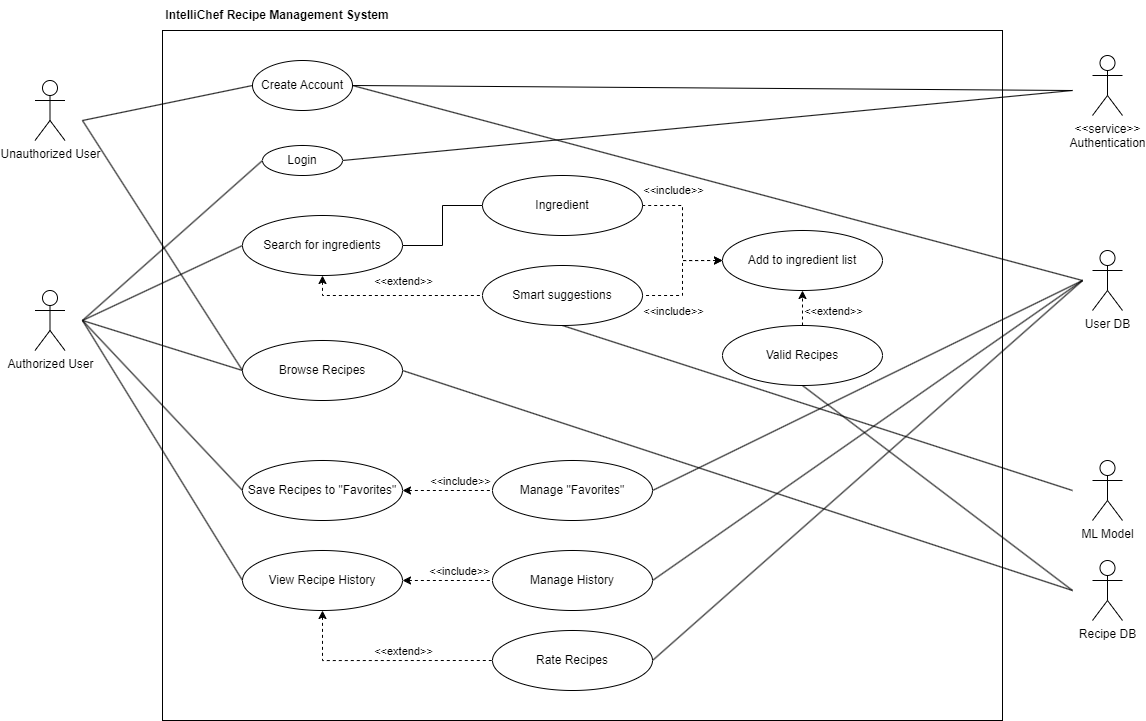

The diagram above was exported from draw.io. Its source (the exported page's mxGraphModel, read from the mxfile embedded in the PNG):
<mxGraphModel dx="1838" dy="953" grid="1" gridSize="10" guides="1" tooltips="1" connect="1" arrows="1" fold="1" page="1" pageScale="1" pageWidth="10000" pageHeight="10000" math="0" shadow="0">
  <root>
    <mxCell id="0" />
    <mxCell id="1" parent="0" />
    <mxCell id="OqbUGuYz8Nx9eRa_jtWd-89" value="" style="rounded=0;whiteSpace=wrap;html=1;fontFamily=Helvetica;fontSize=11;fontColor=default;labelBackgroundColor=default;" vertex="1" parent="1">
      <mxGeometry x="220" y="230" width="840" height="690" as="geometry" />
    </mxCell>
    <mxCell id="OqbUGuYz8Nx9eRa_jtWd-2" value="&lt;b&gt;IntelliChef Recipe Management System&lt;/b&gt;" style="text;strokeColor=none;align=center;fillColor=none;html=1;verticalAlign=middle;whiteSpace=wrap;rounded=0;" vertex="1" parent="1">
      <mxGeometry x="220" y="200" width="230" height="30" as="geometry" />
    </mxCell>
    <mxCell id="OqbUGuYz8Nx9eRa_jtWd-3" value="&amp;lt;&amp;lt;service&amp;gt;&amp;gt;&lt;div&gt;Authentication&lt;/div&gt;" style="shape=umlActor;verticalLabelPosition=bottom;verticalAlign=top;html=1;outlineConnect=0;" vertex="1" parent="1">
      <mxGeometry x="1150" y="255" width="30" height="60" as="geometry" />
    </mxCell>
    <mxCell id="OqbUGuYz8Nx9eRa_jtWd-28" style="edgeStyle=orthogonalEdgeStyle;rounded=0;orthogonalLoop=1;jettySize=auto;html=1;exitX=1;exitY=0.5;exitDx=0;exitDy=0;entryX=0;entryY=0.5;entryDx=0;entryDy=0;strokeColor=default;align=center;verticalAlign=middle;fontFamily=Helvetica;fontSize=11;fontColor=default;labelBackgroundColor=default;endArrow=none;endFill=0;startArrow=none;startFill=0;" edge="1" parent="1" source="OqbUGuYz8Nx9eRa_jtWd-7" target="OqbUGuYz8Nx9eRa_jtWd-10">
      <mxGeometry relative="1" as="geometry" />
    </mxCell>
    <mxCell id="OqbUGuYz8Nx9eRa_jtWd-36" style="edgeStyle=orthogonalEdgeStyle;rounded=0;orthogonalLoop=1;jettySize=auto;html=1;exitX=0.5;exitY=1;exitDx=0;exitDy=0;entryX=0;entryY=0.5;entryDx=0;entryDy=0;strokeColor=default;align=center;verticalAlign=middle;fontFamily=Helvetica;fontSize=11;fontColor=default;labelBackgroundColor=default;endArrow=none;endFill=0;startArrow=classic;startFill=1;dashed=1;" edge="1" parent="1" source="OqbUGuYz8Nx9eRa_jtWd-7" target="OqbUGuYz8Nx9eRa_jtWd-30">
      <mxGeometry relative="1" as="geometry" />
    </mxCell>
    <mxCell id="OqbUGuYz8Nx9eRa_jtWd-43" value="&amp;lt;&amp;lt;extend&amp;gt;&amp;gt;" style="edgeLabel;html=1;align=center;verticalAlign=middle;resizable=0;points=[];fontFamily=Helvetica;fontSize=11;fontColor=default;labelBackgroundColor=default;" vertex="1" connectable="0" parent="OqbUGuYz8Nx9eRa_jtWd-36">
      <mxGeometry x="0.1267" y="2" relative="1" as="geometry">
        <mxPoint x="-1" y="-13" as="offset" />
      </mxGeometry>
    </mxCell>
    <mxCell id="OqbUGuYz8Nx9eRa_jtWd-65" style="edgeStyle=none;rounded=0;orthogonalLoop=1;jettySize=auto;html=1;exitX=0;exitY=0.5;exitDx=0;exitDy=0;strokeColor=default;align=center;verticalAlign=middle;fontFamily=Helvetica;fontSize=11;fontColor=default;labelBackgroundColor=default;endArrow=none;endFill=0;" edge="1" parent="1" source="OqbUGuYz8Nx9eRa_jtWd-7">
      <mxGeometry relative="1" as="geometry">
        <mxPoint x="140" y="520" as="targetPoint" />
      </mxGeometry>
    </mxCell>
    <mxCell id="OqbUGuYz8Nx9eRa_jtWd-7" value="Search for ingredients" style="ellipse;whiteSpace=wrap;html=1;" vertex="1" parent="1">
      <mxGeometry x="300" y="415" width="160" height="60" as="geometry" />
    </mxCell>
    <mxCell id="OqbUGuYz8Nx9eRa_jtWd-26" style="edgeStyle=orthogonalEdgeStyle;rounded=0;orthogonalLoop=1;jettySize=auto;html=1;exitX=1;exitY=0.5;exitDx=0;exitDy=0;entryX=0;entryY=0.5;entryDx=0;entryDy=0;strokeColor=default;align=center;verticalAlign=middle;fontFamily=Helvetica;fontSize=11;fontColor=default;labelBackgroundColor=default;endArrow=none;endFill=0;startArrow=classic;startFill=1;dashed=1;" edge="1" parent="1" source="OqbUGuYz8Nx9eRa_jtWd-8" target="OqbUGuYz8Nx9eRa_jtWd-12">
      <mxGeometry relative="1" as="geometry" />
    </mxCell>
    <mxCell id="OqbUGuYz8Nx9eRa_jtWd-27" value="&amp;lt;&amp;lt;include&amp;gt;&amp;gt;" style="edgeLabel;html=1;align=center;verticalAlign=middle;resizable=0;points=[];fontFamily=Helvetica;fontSize=11;fontColor=default;labelBackgroundColor=default;" vertex="1" connectable="0" parent="OqbUGuYz8Nx9eRa_jtWd-26">
      <mxGeometry x="0.2741" relative="1" as="geometry">
        <mxPoint y="-10" as="offset" />
      </mxGeometry>
    </mxCell>
    <mxCell id="OqbUGuYz8Nx9eRa_jtWd-68" style="edgeStyle=none;rounded=0;orthogonalLoop=1;jettySize=auto;html=1;exitX=0;exitY=0.5;exitDx=0;exitDy=0;strokeColor=default;align=center;verticalAlign=middle;fontFamily=Helvetica;fontSize=11;fontColor=default;labelBackgroundColor=default;endArrow=none;endFill=0;" edge="1" parent="1" source="OqbUGuYz8Nx9eRa_jtWd-8">
      <mxGeometry relative="1" as="geometry">
        <mxPoint x="140" y="520" as="targetPoint" />
      </mxGeometry>
    </mxCell>
    <mxCell id="OqbUGuYz8Nx9eRa_jtWd-8" value="Save Recipes to &quot;Favorites&quot;" style="ellipse;whiteSpace=wrap;html=1;" vertex="1" parent="1">
      <mxGeometry x="300" y="660" width="160" height="60" as="geometry" />
    </mxCell>
    <mxCell id="OqbUGuYz8Nx9eRa_jtWd-64" style="edgeStyle=none;rounded=0;orthogonalLoop=1;jettySize=auto;html=1;exitX=0;exitY=0.5;exitDx=0;exitDy=0;strokeColor=default;align=center;verticalAlign=middle;fontFamily=Helvetica;fontSize=11;fontColor=default;labelBackgroundColor=default;endArrow=none;endFill=0;" edge="1" parent="1" source="OqbUGuYz8Nx9eRa_jtWd-9">
      <mxGeometry relative="1" as="geometry">
        <mxPoint x="140" y="520" as="targetPoint" />
      </mxGeometry>
    </mxCell>
    <mxCell id="OqbUGuYz8Nx9eRa_jtWd-84" style="edgeStyle=none;rounded=0;orthogonalLoop=1;jettySize=auto;html=1;exitX=1;exitY=0.5;exitDx=0;exitDy=0;strokeColor=default;align=center;verticalAlign=middle;fontFamily=Helvetica;fontSize=11;fontColor=default;labelBackgroundColor=default;endArrow=none;endFill=0;" edge="1" parent="1" source="OqbUGuYz8Nx9eRa_jtWd-9">
      <mxGeometry relative="1" as="geometry">
        <mxPoint x="1130" y="290" as="targetPoint" />
      </mxGeometry>
    </mxCell>
    <mxCell id="OqbUGuYz8Nx9eRa_jtWd-9" value="Login" style="ellipse;whiteSpace=wrap;html=1;" vertex="1" parent="1">
      <mxGeometry x="320" y="345" width="80" height="30" as="geometry" />
    </mxCell>
    <mxCell id="OqbUGuYz8Nx9eRa_jtWd-10" value="Ingredient" style="ellipse;whiteSpace=wrap;html=1;" vertex="1" parent="1">
      <mxGeometry x="540" y="375" width="160" height="60" as="geometry" />
    </mxCell>
    <mxCell id="OqbUGuYz8Nx9eRa_jtWd-75" style="edgeStyle=none;rounded=0;orthogonalLoop=1;jettySize=auto;html=1;exitX=1;exitY=0.5;exitDx=0;exitDy=0;strokeColor=default;align=center;verticalAlign=middle;fontFamily=Helvetica;fontSize=11;fontColor=default;labelBackgroundColor=default;endArrow=none;endFill=0;" edge="1" parent="1" source="OqbUGuYz8Nx9eRa_jtWd-12">
      <mxGeometry relative="1" as="geometry">
        <mxPoint x="1140" y="480" as="targetPoint" />
      </mxGeometry>
    </mxCell>
    <mxCell id="OqbUGuYz8Nx9eRa_jtWd-12" value="Manage &quot;Favorites&quot;" style="ellipse;whiteSpace=wrap;html=1;" vertex="1" parent="1">
      <mxGeometry x="550" y="660" width="160" height="60" as="geometry" />
    </mxCell>
    <mxCell id="OqbUGuYz8Nx9eRa_jtWd-21" style="edgeStyle=orthogonalEdgeStyle;rounded=0;orthogonalLoop=1;jettySize=auto;html=1;exitX=1;exitY=0.5;exitDx=0;exitDy=0;entryX=0;entryY=0.5;entryDx=0;entryDy=0;strokeColor=default;align=center;verticalAlign=middle;fontFamily=Helvetica;fontSize=11;fontColor=default;labelBackgroundColor=default;endArrow=none;endFill=0;startArrow=classic;startFill=1;dashed=1;" edge="1" parent="1" source="OqbUGuYz8Nx9eRa_jtWd-13" target="OqbUGuYz8Nx9eRa_jtWd-14">
      <mxGeometry relative="1" as="geometry" />
    </mxCell>
    <mxCell id="OqbUGuYz8Nx9eRa_jtWd-22" value="&amp;lt;&amp;lt;include&amp;gt;&amp;gt;" style="edgeLabel;html=1;align=center;verticalAlign=middle;resizable=0;points=[];fontFamily=Helvetica;fontSize=11;fontColor=default;labelBackgroundColor=default;" vertex="1" connectable="0" parent="OqbUGuYz8Nx9eRa_jtWd-21">
      <mxGeometry x="0.2529" relative="1" as="geometry">
        <mxPoint y="-10" as="offset" />
      </mxGeometry>
    </mxCell>
    <mxCell id="OqbUGuYz8Nx9eRa_jtWd-24" style="edgeStyle=orthogonalEdgeStyle;rounded=0;orthogonalLoop=1;jettySize=auto;html=1;entryX=0;entryY=0.5;entryDx=0;entryDy=0;strokeColor=default;align=center;verticalAlign=middle;fontFamily=Helvetica;fontSize=11;fontColor=default;labelBackgroundColor=default;endArrow=none;endFill=0;startArrow=classic;startFill=1;dashed=1;exitX=0.5;exitY=1;exitDx=0;exitDy=0;" edge="1" parent="1" source="OqbUGuYz8Nx9eRa_jtWd-13" target="OqbUGuYz8Nx9eRa_jtWd-20">
      <mxGeometry relative="1" as="geometry" />
    </mxCell>
    <mxCell id="OqbUGuYz8Nx9eRa_jtWd-25" value="&amp;lt;&amp;lt;extend&amp;gt;&amp;gt;" style="edgeLabel;html=1;align=center;verticalAlign=middle;resizable=0;points=[];fontFamily=Helvetica;fontSize=11;fontColor=default;labelBackgroundColor=default;" vertex="1" connectable="0" parent="OqbUGuYz8Nx9eRa_jtWd-24">
      <mxGeometry x="0.1815" relative="1" as="geometry">
        <mxPoint x="1" y="-10" as="offset" />
      </mxGeometry>
    </mxCell>
    <mxCell id="OqbUGuYz8Nx9eRa_jtWd-69" style="edgeStyle=none;rounded=0;orthogonalLoop=1;jettySize=auto;html=1;exitX=0;exitY=0.5;exitDx=0;exitDy=0;strokeColor=default;align=center;verticalAlign=middle;fontFamily=Helvetica;fontSize=11;fontColor=default;labelBackgroundColor=default;endArrow=none;endFill=0;" edge="1" parent="1" source="OqbUGuYz8Nx9eRa_jtWd-13">
      <mxGeometry relative="1" as="geometry">
        <mxPoint x="140" y="520" as="targetPoint" />
      </mxGeometry>
    </mxCell>
    <mxCell id="OqbUGuYz8Nx9eRa_jtWd-13" value="View Recipe History" style="ellipse;whiteSpace=wrap;html=1;" vertex="1" parent="1">
      <mxGeometry x="300" y="750" width="160" height="60" as="geometry" />
    </mxCell>
    <mxCell id="OqbUGuYz8Nx9eRa_jtWd-76" style="edgeStyle=none;rounded=0;orthogonalLoop=1;jettySize=auto;html=1;exitX=1;exitY=0.5;exitDx=0;exitDy=0;strokeColor=default;align=center;verticalAlign=middle;fontFamily=Helvetica;fontSize=11;fontColor=default;labelBackgroundColor=default;endArrow=none;endFill=0;" edge="1" parent="1" source="OqbUGuYz8Nx9eRa_jtWd-14">
      <mxGeometry relative="1" as="geometry">
        <mxPoint x="1140" y="480" as="targetPoint" />
      </mxGeometry>
    </mxCell>
    <mxCell id="OqbUGuYz8Nx9eRa_jtWd-14" value="Manage History" style="ellipse;whiteSpace=wrap;html=1;" vertex="1" parent="1">
      <mxGeometry x="550" y="750" width="160" height="60" as="geometry" />
    </mxCell>
    <mxCell id="OqbUGuYz8Nx9eRa_jtWd-78" style="edgeStyle=none;rounded=0;orthogonalLoop=1;jettySize=auto;html=1;exitX=1;exitY=0.5;exitDx=0;exitDy=0;strokeColor=default;align=center;verticalAlign=middle;fontFamily=Helvetica;fontSize=11;fontColor=default;labelBackgroundColor=default;endArrow=none;endFill=0;" edge="1" parent="1" source="OqbUGuYz8Nx9eRa_jtWd-20">
      <mxGeometry relative="1" as="geometry">
        <mxPoint x="1140" y="480" as="targetPoint" />
      </mxGeometry>
    </mxCell>
    <mxCell id="OqbUGuYz8Nx9eRa_jtWd-20" value="Rate Recipes" style="ellipse;whiteSpace=wrap;html=1;" vertex="1" parent="1">
      <mxGeometry x="550" y="830" width="160" height="60" as="geometry" />
    </mxCell>
    <mxCell id="OqbUGuYz8Nx9eRa_jtWd-87" style="edgeStyle=none;rounded=0;orthogonalLoop=1;jettySize=auto;html=1;exitX=0.5;exitY=1;exitDx=0;exitDy=0;strokeColor=default;align=center;verticalAlign=middle;fontFamily=Helvetica;fontSize=11;fontColor=default;labelBackgroundColor=default;endArrow=none;endFill=0;" edge="1" parent="1" source="OqbUGuYz8Nx9eRa_jtWd-30">
      <mxGeometry relative="1" as="geometry">
        <mxPoint x="1129.9999999999995" y="690" as="targetPoint" />
      </mxGeometry>
    </mxCell>
    <mxCell id="OqbUGuYz8Nx9eRa_jtWd-30" value="Smart suggestions" style="ellipse;whiteSpace=wrap;html=1;" vertex="1" parent="1">
      <mxGeometry x="540" y="465" width="160" height="60" as="geometry" />
    </mxCell>
    <mxCell id="OqbUGuYz8Nx9eRa_jtWd-63" style="rounded=0;orthogonalLoop=1;jettySize=auto;html=1;exitX=0;exitY=0.5;exitDx=0;exitDy=0;strokeColor=default;align=center;verticalAlign=middle;fontFamily=Helvetica;fontSize=11;fontColor=default;labelBackgroundColor=default;endArrow=none;endFill=0;" edge="1" parent="1" source="OqbUGuYz8Nx9eRa_jtWd-34">
      <mxGeometry relative="1" as="geometry">
        <mxPoint x="140" y="320" as="targetPoint" />
      </mxGeometry>
    </mxCell>
    <mxCell id="OqbUGuYz8Nx9eRa_jtWd-79" style="edgeStyle=none;rounded=0;orthogonalLoop=1;jettySize=auto;html=1;exitX=1;exitY=0.5;exitDx=0;exitDy=0;strokeColor=default;align=center;verticalAlign=middle;fontFamily=Helvetica;fontSize=11;fontColor=default;labelBackgroundColor=default;endArrow=none;endFill=0;" edge="1" parent="1" source="OqbUGuYz8Nx9eRa_jtWd-34">
      <mxGeometry relative="1" as="geometry">
        <mxPoint x="1140" y="480" as="targetPoint" />
      </mxGeometry>
    </mxCell>
    <mxCell id="OqbUGuYz8Nx9eRa_jtWd-83" style="edgeStyle=none;rounded=0;orthogonalLoop=1;jettySize=auto;html=1;exitX=1;exitY=0.5;exitDx=0;exitDy=0;strokeColor=default;align=center;verticalAlign=middle;fontFamily=Helvetica;fontSize=11;fontColor=default;labelBackgroundColor=default;endArrow=none;endFill=0;" edge="1" parent="1" source="OqbUGuYz8Nx9eRa_jtWd-34">
      <mxGeometry relative="1" as="geometry">
        <mxPoint x="1130" y="290" as="targetPoint" />
      </mxGeometry>
    </mxCell>
    <mxCell id="OqbUGuYz8Nx9eRa_jtWd-34" value="Create Account" style="ellipse;whiteSpace=wrap;html=1;" vertex="1" parent="1">
      <mxGeometry x="310" y="260" width="100" height="50" as="geometry" />
    </mxCell>
    <mxCell id="OqbUGuYz8Nx9eRa_jtWd-39" style="edgeStyle=orthogonalEdgeStyle;rounded=0;orthogonalLoop=1;jettySize=auto;html=1;exitX=0;exitY=0.5;exitDx=0;exitDy=0;entryX=1;entryY=0.5;entryDx=0;entryDy=0;strokeColor=default;align=center;verticalAlign=middle;fontFamily=Helvetica;fontSize=11;fontColor=default;labelBackgroundColor=default;endArrow=none;endFill=0;startArrow=classic;startFill=1;dashed=1;" edge="1" parent="1" source="OqbUGuYz8Nx9eRa_jtWd-35" target="OqbUGuYz8Nx9eRa_jtWd-30">
      <mxGeometry relative="1" as="geometry" />
    </mxCell>
    <mxCell id="OqbUGuYz8Nx9eRa_jtWd-40" value="&amp;lt;&amp;lt;include&amp;gt;&amp;gt;" style="edgeLabel;html=1;align=center;verticalAlign=middle;resizable=0;points=[];fontFamily=Helvetica;fontSize=11;fontColor=default;labelBackgroundColor=default;" vertex="1" connectable="0" parent="OqbUGuYz8Nx9eRa_jtWd-39">
      <mxGeometry x="0.2767" y="-3" relative="1" as="geometry">
        <mxPoint x="-7" y="17" as="offset" />
      </mxGeometry>
    </mxCell>
    <mxCell id="OqbUGuYz8Nx9eRa_jtWd-41" style="edgeStyle=orthogonalEdgeStyle;rounded=0;orthogonalLoop=1;jettySize=auto;html=1;exitX=0;exitY=0.5;exitDx=0;exitDy=0;entryX=1;entryY=0.5;entryDx=0;entryDy=0;strokeColor=default;align=center;verticalAlign=middle;fontFamily=Helvetica;fontSize=11;fontColor=default;labelBackgroundColor=default;endArrow=none;endFill=0;startArrow=classic;startFill=1;dashed=1;" edge="1" parent="1" source="OqbUGuYz8Nx9eRa_jtWd-35" target="OqbUGuYz8Nx9eRa_jtWd-10">
      <mxGeometry relative="1" as="geometry" />
    </mxCell>
    <mxCell id="OqbUGuYz8Nx9eRa_jtWd-42" value="&amp;lt;&amp;lt;include&amp;gt;&amp;gt;" style="edgeLabel;html=1;align=center;verticalAlign=middle;resizable=0;points=[];fontFamily=Helvetica;fontSize=11;fontColor=default;labelBackgroundColor=default;" vertex="1" connectable="0" parent="OqbUGuYz8Nx9eRa_jtWd-41">
      <mxGeometry x="0.3067" y="1" relative="1" as="geometry">
        <mxPoint x="-9" y="-22" as="offset" />
      </mxGeometry>
    </mxCell>
    <mxCell id="OqbUGuYz8Nx9eRa_jtWd-35" value="Add to ingredient list" style="ellipse;whiteSpace=wrap;html=1;" vertex="1" parent="1">
      <mxGeometry x="780" y="430" width="160" height="60" as="geometry" />
    </mxCell>
    <mxCell id="OqbUGuYz8Nx9eRa_jtWd-46" value="Recipe DB" style="shape=umlActor;verticalLabelPosition=bottom;verticalAlign=top;html=1;outlineConnect=0;" vertex="1" parent="1">
      <mxGeometry x="1150" y="760" width="30" height="60" as="geometry" />
    </mxCell>
    <mxCell id="OqbUGuYz8Nx9eRa_jtWd-48" style="edgeStyle=orthogonalEdgeStyle;rounded=0;orthogonalLoop=1;jettySize=auto;html=1;exitX=0.5;exitY=0;exitDx=0;exitDy=0;entryX=0.5;entryY=1;entryDx=0;entryDy=0;strokeColor=default;align=center;verticalAlign=middle;fontFamily=Helvetica;fontSize=11;fontColor=default;labelBackgroundColor=default;endArrow=classic;endFill=1;startArrow=none;startFill=0;dashed=1;" edge="1" parent="1" source="OqbUGuYz8Nx9eRa_jtWd-47" target="OqbUGuYz8Nx9eRa_jtWd-35">
      <mxGeometry relative="1" as="geometry" />
    </mxCell>
    <mxCell id="OqbUGuYz8Nx9eRa_jtWd-49" value="&amp;lt;&amp;lt;extend&amp;gt;&amp;gt;" style="edgeLabel;html=1;align=center;verticalAlign=middle;resizable=0;points=[];fontFamily=Helvetica;fontSize=11;fontColor=default;labelBackgroundColor=default;" vertex="1" connectable="0" parent="OqbUGuYz8Nx9eRa_jtWd-48">
      <mxGeometry x="0.3543" y="-2" relative="1" as="geometry">
        <mxPoint x="28" y="9" as="offset" />
      </mxGeometry>
    </mxCell>
    <mxCell id="OqbUGuYz8Nx9eRa_jtWd-81" style="edgeStyle=none;rounded=0;orthogonalLoop=1;jettySize=auto;html=1;exitX=0.5;exitY=1;exitDx=0;exitDy=0;strokeColor=default;align=center;verticalAlign=middle;fontFamily=Helvetica;fontSize=11;fontColor=default;labelBackgroundColor=default;endArrow=none;endFill=0;" edge="1" parent="1" source="OqbUGuYz8Nx9eRa_jtWd-47">
      <mxGeometry relative="1" as="geometry">
        <mxPoint x="1130" y="790" as="targetPoint" />
      </mxGeometry>
    </mxCell>
    <mxCell id="OqbUGuYz8Nx9eRa_jtWd-47" value="Valid Recipes" style="ellipse;whiteSpace=wrap;html=1;" vertex="1" parent="1">
      <mxGeometry x="780" y="525" width="160" height="60" as="geometry" />
    </mxCell>
    <mxCell id="OqbUGuYz8Nx9eRa_jtWd-66" style="edgeStyle=none;rounded=0;orthogonalLoop=1;jettySize=auto;html=1;exitX=0;exitY=0.5;exitDx=0;exitDy=0;strokeColor=default;align=center;verticalAlign=middle;fontFamily=Helvetica;fontSize=11;fontColor=default;labelBackgroundColor=default;endArrow=none;endFill=0;" edge="1" parent="1" source="OqbUGuYz8Nx9eRa_jtWd-53">
      <mxGeometry relative="1" as="geometry">
        <mxPoint x="140" y="320" as="targetPoint" />
      </mxGeometry>
    </mxCell>
    <mxCell id="OqbUGuYz8Nx9eRa_jtWd-67" style="edgeStyle=none;rounded=0;orthogonalLoop=1;jettySize=auto;html=1;exitX=0;exitY=0.5;exitDx=0;exitDy=0;strokeColor=default;align=center;verticalAlign=middle;fontFamily=Helvetica;fontSize=11;fontColor=default;labelBackgroundColor=default;endArrow=none;endFill=0;" edge="1" parent="1" source="OqbUGuYz8Nx9eRa_jtWd-53">
      <mxGeometry relative="1" as="geometry">
        <mxPoint x="140" y="520" as="targetPoint" />
      </mxGeometry>
    </mxCell>
    <mxCell id="OqbUGuYz8Nx9eRa_jtWd-80" style="edgeStyle=none;rounded=0;orthogonalLoop=1;jettySize=auto;html=1;exitX=1;exitY=0.5;exitDx=0;exitDy=0;strokeColor=default;align=center;verticalAlign=middle;fontFamily=Helvetica;fontSize=11;fontColor=default;labelBackgroundColor=default;endArrow=none;endFill=0;" edge="1" parent="1" source="OqbUGuYz8Nx9eRa_jtWd-53">
      <mxGeometry relative="1" as="geometry">
        <mxPoint x="1130" y="790" as="targetPoint" />
      </mxGeometry>
    </mxCell>
    <mxCell id="OqbUGuYz8Nx9eRa_jtWd-53" value="Browse Recipes" style="ellipse;whiteSpace=wrap;html=1;" vertex="1" parent="1">
      <mxGeometry x="300" y="540" width="160" height="60" as="geometry" />
    </mxCell>
    <mxCell id="OqbUGuYz8Nx9eRa_jtWd-52" value="Unauthorized User" style="shape=umlActor;verticalLabelPosition=bottom;verticalAlign=top;html=1;outlineConnect=0;" vertex="1" parent="1">
      <mxGeometry x="92.5" y="280" width="30" height="60" as="geometry" />
    </mxCell>
    <mxCell id="OqbUGuYz8Nx9eRa_jtWd-15" value="Authorized User" style="shape=umlActor;verticalLabelPosition=bottom;verticalAlign=top;html=1;outlineConnect=0;" vertex="1" parent="1">
      <mxGeometry x="92.5" y="490" width="30" height="60" as="geometry" />
    </mxCell>
    <mxCell id="OqbUGuYz8Nx9eRa_jtWd-71" value="User DB" style="shape=umlActor;verticalLabelPosition=bottom;verticalAlign=top;html=1;outlineConnect=0;" vertex="1" parent="1">
      <mxGeometry x="1150" y="450" width="30" height="60" as="geometry" />
    </mxCell>
    <mxCell id="OqbUGuYz8Nx9eRa_jtWd-85" value="ML Model" style="shape=umlActor;verticalLabelPosition=bottom;verticalAlign=top;html=1;outlineConnect=0;" vertex="1" parent="1">
      <mxGeometry x="1150" y="660" width="30" height="60" as="geometry" />
    </mxCell>
  </root>
</mxGraphModel>